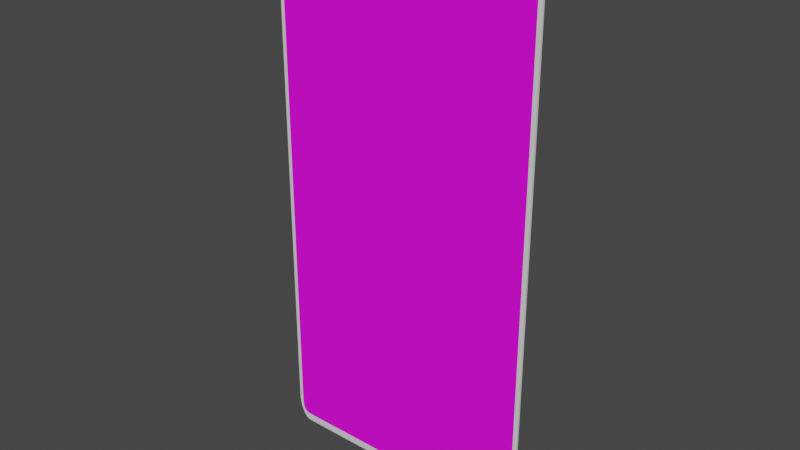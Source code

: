 # Source: 2c.blend  (saved by Blender 2.83.19; exported with 4.5.12 LTS)
import bpy
from mathutils import Matrix  # noqa: F401  (used for matrix-valued properties, if any)

bpy.ops.wm.read_factory_settings(use_empty=True)
scene = bpy.context.scene
scene.name = 'Scene'

# ---- images (referenced by path relative to the original .blend; pixels are not part of the script)
import os
ASSET_DIR = os.environ.get("B2B_ASSET_DIR", "")  # directory of the original .blend (textures are referenced by path, not embedded)
HERE = os.path.dirname(os.path.abspath(__file__))  # packed textures are extracted next to this script under _unpacked/

def load_image(name, relpath, width, height, colorspace="sRGB"):
    """Load a texture the original file referenced (path relative to the .blend, or extracted next to this script)."""
    p = next((c for c in (os.path.join(HERE, relpath), os.path.join(ASSET_DIR, relpath)) if relpath and os.path.exists(c)), "")
    if p:
        img = bpy.data.images.load(p, check_existing=True)
        img.name = name
    else:  # same state as the original file: an image datablock whose file is absent (Cycles renders it pink)
        img = bpy.data.images.new(name, width, height)
        img.source = "FILE"
        img.filepath = "//" + (relpath or name)
    img.colorspace_settings.name = colorspace
    return img
img_purple_back_png = load_image('purple_back.png', 'purple_back.png', 1024, 1024, 'sRGB')
img_2c_png = load_image('2C.png', '2C.png', 1024, 1024, 'sRGB')

# ---- materials (node trees are filled in below, after node groups)
mat_material = bpy.data.materials.new('Material')
mat_material.alpha_threshold = 0.0
mat_material.use_transparent_shadow = False
mat_material.line_color = (0.0, 0.0, 0.0, 1.0)
mat_back = bpy.data.materials.new('Back')
mat_back.use_transparent_shadow = False
mat_front = bpy.data.materials.new('Front')
mat_front.use_transparent_shadow = False

# ---- material node trees
mat_material.use_nodes = True; mat_material.node_tree.nodes.clear()
_N = mat_material.node_tree.nodes; _L = mat_material.node_tree.links
n0 = _N.new('ShaderNodeOutputMaterial'); n0.name = 'Material Output'; n0.location = (300, 300)
n1 = _N.new('ShaderNodeBsdfPrincipled'); n1.name = 'Principled BSDF'; n1.location = (10, 300)
n1.distribution = 'GGX'
n1.subsurface_method = 'BURLEY'
n1.inputs[2].default_value = 0.4
n1.inputs[3].default_value = 1.45
n1.inputs[27].default_value = (0.0, 0.0, 0.0, 1.0)
n1.inputs[28].default_value = 1.0
_L.new(n1.outputs[0], n0.inputs[0])
n0.is_active_output = True
mat_back.use_nodes = True; mat_back.node_tree.nodes.clear()
_N = mat_back.node_tree.nodes; _L = mat_back.node_tree.links
n0 = _N.new('ShaderNodeBsdfPrincipled'); n0.name = 'Principled BSDF'; n0.location = (10, 300)
n0.distribution = 'GGX'
n0.subsurface_method = 'BURLEY'
n0.inputs[3].default_value = 1.45
n0.inputs[27].default_value = (0.0, 0.0, 0.0, 1.0)
n0.inputs[28].default_value = 1.0
n1 = _N.new('ShaderNodeOutputMaterial'); n1.name = 'Material Output'; n1.location = (300, 300)
n2 = _N.new('ShaderNodeTexImage'); n2.name = 'Image Texture'; n2.location = (-280, 280)
n2.image = img_purple_back_png
_L.new(n0.outputs[0], n1.inputs[0])
_L.new(n2.outputs[0], n0.inputs[0])
n1.is_active_output = True
mat_front.use_nodes = True; mat_front.node_tree.nodes.clear()
_N = mat_front.node_tree.nodes; _L = mat_front.node_tree.links
n0 = _N.new('ShaderNodeBsdfPrincipled'); n0.name = 'Principled BSDF'; n0.location = (10, 300)
n0.distribution = 'GGX'
n0.subsurface_method = 'BURLEY'
n0.inputs[3].default_value = 1.45
n0.inputs[27].default_value = (0.0, 0.0, 0.0, 1.0)
n0.inputs[28].default_value = 1.0
n1 = _N.new('ShaderNodeOutputMaterial'); n1.name = 'Material Output'; n1.location = (300, 300)
n2 = _N.new('ShaderNodeTexImage'); n2.name = 'Image Texture'; n2.location = (-280, 280)
n2.image = img_2c_png
_L.new(n0.outputs[0], n1.inputs[0])
_L.new(n2.outputs[0], n0.inputs[0])
n1.is_active_output = True

# ---- world
world_world = bpy.data.worlds.new('World'); scene.world = world_world
world_world.use_nodes = True; world_world.node_tree.nodes.clear()
_N = world_world.node_tree.nodes; _L = world_world.node_tree.links
n0 = _N.new('ShaderNodeOutputWorld'); n0.name = 'World Output'; n0.location = (300, 300)
n1 = _N.new('ShaderNodeBackground'); n1.name = 'Background'; n1.location = (10, 300)
n1.inputs[0].default_value = (0.05088, 0.05088, 0.05088, 1.0)
_L.new(n1.outputs[0], n0.inputs[0])
n0.is_active_output = True
world_world.color = (0.05088, 0.05088, 0.05088)
world_world.use_sun_shadow = False
world_world.sun_shadow_jitter_overblur = 0.0

# ---- meshes
me_cube = bpy.data.meshes.new('Cube')
me_cube.from_pydata([(1.0, 1.0, 1.0), (1.0, 1.0, -1.0), (1.0, -1.0, 1.0), (1.0, -1.0, -1.0), (-1.0, 1.0, 1.0), (-1.0, 1.0, -1.0), (-1.0, -1.0, 1.0), (-1.0, -1.0, -1.0)], [], [(0, 4, 6, 2), (3, 2, 6, 7), (7, 6, 4, 5), (5, 1, 3, 7), (1, 0, 2, 3), (5, 4, 0, 1)])
me_cube.polygons.foreach_set('material_index', [0, 1, 0, 0, 0, 2])
_uv = me_cube.uv_layers.new(name='UVMap')
_uv.uv.foreach_set('vector', [0.625, 0.5, 0.875, 0.5, 0.875, 0.75, 0.625, 0.75, 1.0, 0.0, 1.0, 1.0, 0.0, 1.0, 0.0, 0.0, 0.375, 0.0, 0.625, 0.0, 0.625, 0.25, 0.375, 0.25, 0.125, 0.5, 0.375, 0.5, 0.375, 0.75, 0.125, 0.75, 0.375, 0.5, 0.625, 0.5, 0.625, 0.75, 0.375, 0.75, 1.0, 0.0, 1.0, 1.0, 0.0, 1.0, 0.0, 0.0])
me_cube.materials.append(mat_material)
me_cube.materials.append(mat_back)
me_cube.materials.append(mat_front)
me_cube.use_remesh_preserve_volume = False
me_cube.use_remesh_preserve_attributes = False
me_cube.use_mirror_vertex_groups = False
me_cube.update()

# ---- objects
ob_cube = bpy.data.objects.new('Cube', me_cube)

# ---- transforms, parenting, visibility, modifiers, constraints
ob_cube.location = (0.0, 0.0, 0.0)
ob_cube.scale = (1.0, 0.01, 2.0)
ob_cube.lock_rotations_4d = False
ob_cube.empty_display_type = 'ARROWS'
ob_cube.lineart.crease_threshold = 0.0
_m = ob_cube.modifiers.new('Bevel', 'BEVEL')
_m.segments = 8
_m.limit_method = 'NONE'

# ---- collection membership
scene.collection.objects.link(ob_cube)

# ---- scene / render settings (as saved in the file)
scene.frame_start = 1; scene.frame_end = 250; scene.frame_set(1)
scene.render.engine = 'BLENDER_EEVEE_NEXT'
scene.cycles.use_denoising = False
scene.cycles.samples = 128
scene.cycles.sampling_pattern = 'TABULATED_SOBOL'
scene.cycles.use_adaptive_sampling = False
scene.cycles.use_light_tree = False
scene.view_settings.view_transform = 'Filmic'
bpy.context.view_layer.update()

# ---- added for rendering (the .blend has no active camera and no usable light): camera, sun
cam_auto = bpy.data.cameras.new('AutoCamera')
cam_auto.lens = 50.0
cam_auto.sensor_width = 36.0
cam_auto.clip_end = 1000.0
ob_auto_camera = bpy.data.objects.new('AutoCamera', cam_auto)
scene.collection.objects.link(ob_auto_camera)
ob_auto_camera.location = (4.13777, -4.96533, 3.31022)
ob_auto_camera.rotation_euler = (1.09748, -7.21219e-08, 0.694738)
scene.camera = ob_auto_camera
light_auto_sun = bpy.data.lights.new('AutoSun', 'SUN')
light_auto_sun.energy = 3.0
light_auto_sun.angle = 0.0523599
ob_auto_sun = bpy.data.objects.new('AutoSun', light_auto_sun)
scene.collection.objects.link(ob_auto_sun)
ob_auto_sun.rotation_euler = (0.872665, 0.174533, 0.523599)
bpy.context.view_layer.update()
